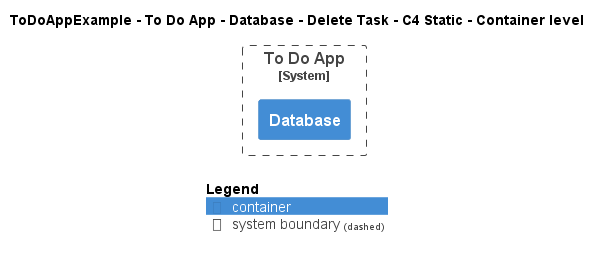

The diagram above was rendered by PlantUML. Its source (embedded in the PNG):
@startuml
!include ..\..\..\..\..\..\..\.c4s\C4_Container.puml

AddElementTag("c4interflow:lifecycle:new", $bgColor=green, $fontColor=#ffffff, $borderColor=green, $shadowing="False")
AddElementTag("c4interflow:lifecycle:changed", $bgColor=orange, $fontColor=#ffffff, $borderColor=orange, $shadowing="False")
AddElementTag("c4interflow:lifecycle:removed", $bgColor=red, $fontColor=#ffffff, $borderColor=red, $shadowing="False")

AddRelTag("c4interflow:lifecycle:new", $textColor=green, $lineColor=green)
AddRelTag("c4interflow:lifecycle:changed", $textColor=orange, $lineColor=orange)
AddRelTag("c4interflow:lifecycle:removed", $textColor=red, $lineColor=red)

SHOW_PERSON_PORTRAIT()
LAYOUT_TOP_DOWN()

skinparam linetype polyline

title ToDoAppExample - To Do App - Database - Delete Task - C4 Static - Container level


System_Boundary(ToDoAppExample.SoftwareSystems.ToDoApp, "To Do App") {
    Container(ToDoAppExample.SoftwareSystems.ToDoApp.Containers.Database, "Database", "", "")
}



SHOW_LEGEND()
@enduml